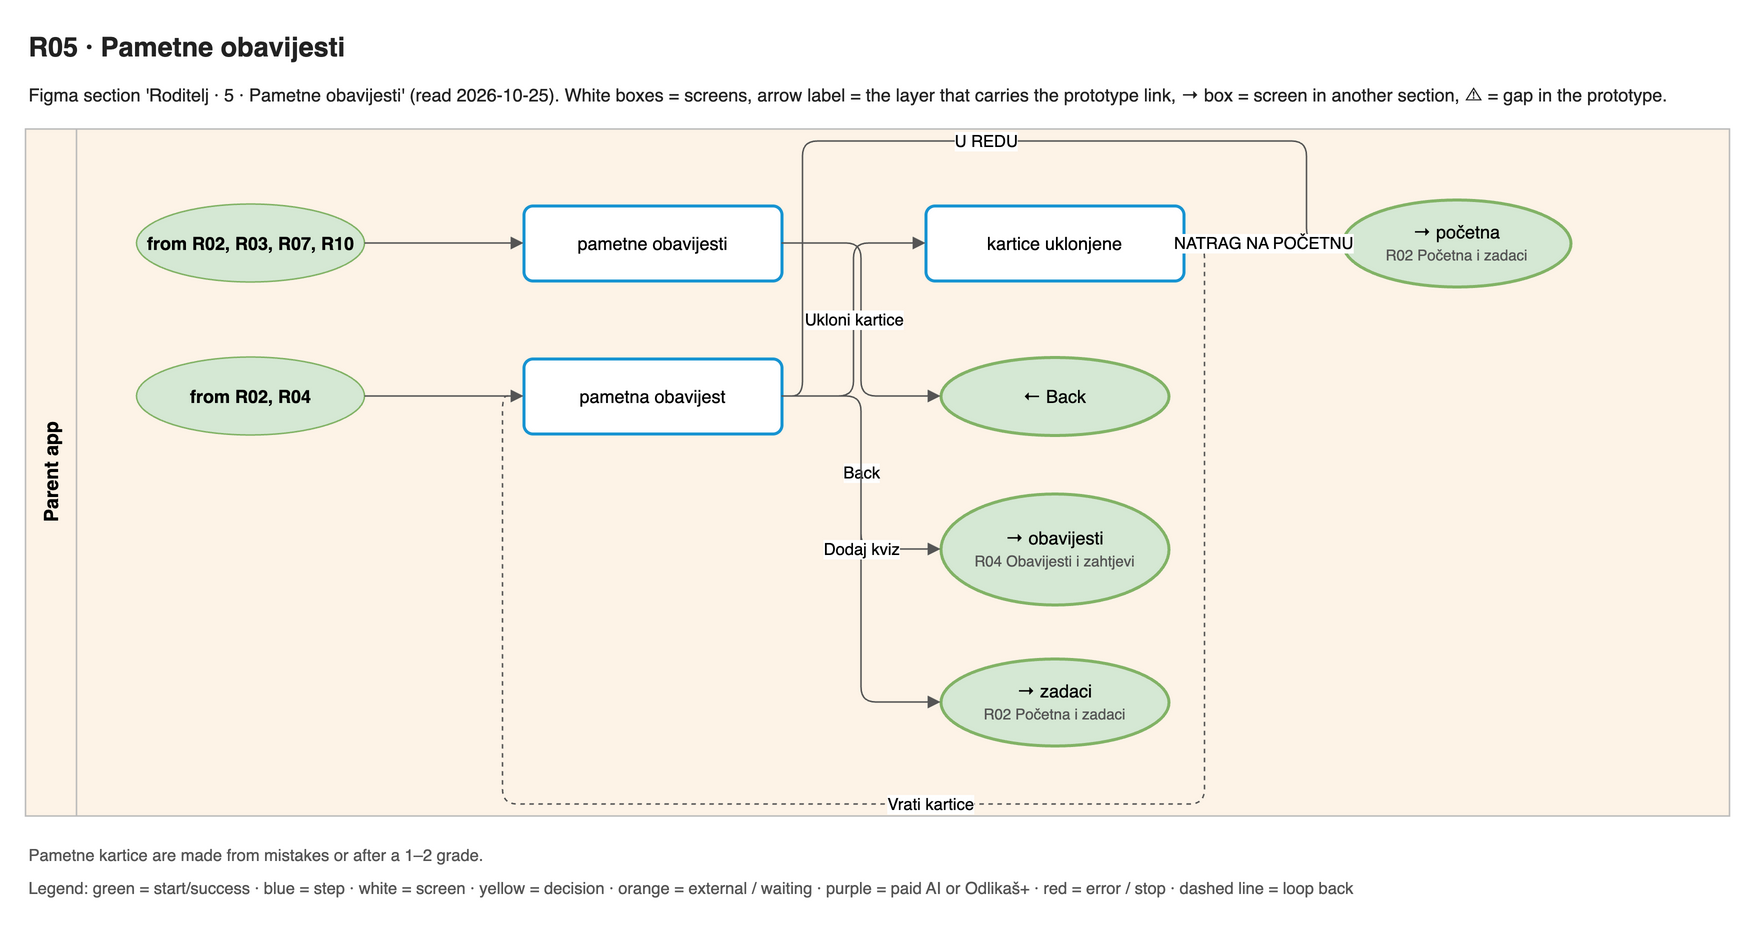

The diagram above was exported from draw.io. Its source (the exported page's mxGraphModel, read from the mxfile embedded in the PNG):
<mxGraphModel adaptiveColors="auto">
  <root>
    <mxCell id="0" />
    <mxCell id="1" parent="0" />
    <mxCell id="title" value="R05 · Pametne obavijesti" style="text;html=1;align=left;verticalAlign=middle;whiteSpace=wrap;fontSize=18;fontColor=#222222;fontFamily=Helvetica;fontStyle=1;" vertex="1" parent="1">
      <mxGeometry x="0" y="0" width="1136" height="30" as="geometry" />
    </mxCell>
    <mxCell id="summary" value="Figma section 'Roditelj · 5 · Pametne obavijesti' (read 2026-10-25). White boxes = screens, arrow label = the layer that carries the prototype link, → box = screen in another section, ⚠ = gap in the prototype." style="text;html=1;align=left;verticalAlign=middle;whiteSpace=wrap;fontSize=12;fontColor=#222222;fontFamily=Helvetica;" vertex="1" parent="1">
      <mxGeometry x="0" y="30" width="1136" height="34" as="geometry" />
    </mxCell>
    <mxCell id="lane0" value="Parent app" style="swimlane;horizontal=0;startSize=34;fillColor=#FDF3E7;swimlaneFillColor=#FDF3E7;strokeColor=#BBBBBB;fontStyle=1;fontSize=13;html=1;fontFamily=Helvetica;" vertex="1" parent="1">
      <mxGeometry x="0" y="70" width="1136" height="458" as="geometry" />
    </mxCell>
    <mxCell id="s0" value="pametne obavijesti" style="rounded=1;arcSize=12;fillColor=#ffffff;strokeColor=#1794D2;strokeWidth=2;whiteSpace=wrap;html=1;fontSize=12;fontFamily=Helvetica;" vertex="1" parent="1">
      <mxGeometry x="332" y="121" width="172" height="50" as="geometry" />
    </mxCell>
    <mxCell id="s1" value="pametna obavijest" style="rounded=1;arcSize=12;fillColor=#ffffff;strokeColor=#1794D2;strokeWidth=2;whiteSpace=wrap;html=1;fontSize=12;fontFamily=Helvetica;" vertex="1" parent="1">
      <mxGeometry x="332" y="223" width="172" height="50" as="geometry" />
    </mxCell>
    <mxCell id="s2" value="kartice uklonjene" style="rounded=1;arcSize=12;fillColor=#ffffff;strokeColor=#1794D2;strokeWidth=2;whiteSpace=wrap;html=1;fontSize=12;fontFamily=Helvetica;" vertex="1" parent="1">
      <mxGeometry x="600" y="121" width="172" height="50" as="geometry" />
    </mxCell>
    <mxCell id="x0" value="← Back" style="ellipse;fillColor=#d5e8d4;strokeColor=#82b366;strokeWidth=2;whiteSpace=wrap;html=1;fontSize=12;fontFamily=Helvetica;" vertex="1" parent="1">
      <mxGeometry x="610" y="222" width="152" height="52" as="geometry" />
    </mxCell>
    <mxCell id="x1" value="→ obavijesti&lt;br&gt;&lt;font style='font-size:10px' color='#555555'&gt;R04 Obavijesti i zahtjevi&lt;/font&gt;" style="ellipse;fillColor=#d5e8d4;strokeColor=#82b366;strokeWidth=2;whiteSpace=wrap;html=1;fontSize=12;fontFamily=Helvetica;" vertex="1" parent="1">
      <mxGeometry x="610" y="313" width="152" height="74" as="geometry" />
    </mxCell>
    <mxCell id="x2" value="→ zadaci&lt;br&gt;&lt;font style='font-size:10px' color='#555555'&gt;R02 Početna i zadaci&lt;/font&gt;" style="ellipse;fillColor=#d5e8d4;strokeColor=#82b366;strokeWidth=2;whiteSpace=wrap;html=1;fontSize=12;fontFamily=Helvetica;" vertex="1" parent="1">
      <mxGeometry x="610" y="423" width="152" height="58" as="geometry" />
    </mxCell>
    <mxCell id="x3" value="→ početna&lt;br&gt;&lt;font style='font-size:10px' color='#555555'&gt;R02 Početna i zadaci&lt;/font&gt;" style="ellipse;fillColor=#d5e8d4;strokeColor=#82b366;strokeWidth=2;whiteSpace=wrap;html=1;fontSize=12;fontFamily=Helvetica;" vertex="1" parent="1">
      <mxGeometry x="878" y="117" width="152" height="58" as="geometry" />
    </mxCell>
    <mxCell id="in0" value="from R02, R03, R07, R10" style="ellipse;fillColor=#d5e8d4;strokeColor=#82b366;fontStyle=1;whiteSpace=wrap;html=1;fontSize=12;fontFamily=Helvetica;" vertex="1" parent="1">
      <mxGeometry x="74" y="120" width="152" height="52" as="geometry" />
    </mxCell>
    <mxCell id="in1" value="from R02, R04" style="ellipse;fillColor=#d5e8d4;strokeColor=#82b366;fontStyle=1;whiteSpace=wrap;html=1;fontSize=12;fontFamily=Helvetica;" vertex="1" parent="1">
      <mxGeometry x="74" y="222" width="152" height="52" as="geometry" />
    </mxCell>
    <mxCell id="e0" value="Back" style="edgeStyle=orthogonalEdgeStyle;rounded=1;html=1;fontSize=11;endArrow=block;endFill=1;strokeColor=#555555;labelBackgroundColor=default;exitX=1;exitY=0.5;entryX=0;entryY=0.5;" edge="1" parent="1" source="s0" target="x0">
      <mxGeometry relative="1" as="geometry" />
    </mxCell>
    <mxCell id="e1" value="Back" style="edgeStyle=orthogonalEdgeStyle;rounded=1;html=1;fontSize=11;endArrow=block;endFill=1;strokeColor=#555555;labelBackgroundColor=default;exitX=1;exitY=0.5;entryX=0;entryY=0.5;" edge="1" parent="1" source="s1" target="x1">
      <mxGeometry relative="1" as="geometry" />
    </mxCell>
    <mxCell id="e2" value="Dodaj kviz" style="edgeStyle=orthogonalEdgeStyle;rounded=1;html=1;fontSize=11;endArrow=block;endFill=1;strokeColor=#555555;labelBackgroundColor=default;exitX=1;exitY=0.5;entryX=0;entryY=0.5;" edge="1" parent="1" source="s1" target="x2">
      <mxGeometry relative="1" as="geometry" />
    </mxCell>
    <mxCell id="e3" value="Ukloni kartice" style="edgeStyle=orthogonalEdgeStyle;rounded=1;html=1;fontSize=11;endArrow=block;endFill=1;strokeColor=#555555;labelBackgroundColor=default;exitX=1;exitY=0.5;entryX=0;entryY=0.5;" edge="1" parent="1" source="s1" target="s2">
      <mxGeometry relative="1" as="geometry" />
    </mxCell>
    <mxCell id="e4" value="U REDU" style="edgeStyle=orthogonalEdgeStyle;rounded=1;html=1;fontSize=11;endArrow=block;endFill=1;strokeColor=#555555;labelBackgroundColor=default;exitX=1;exitY=0.5;entryX=0;entryY=0.5;" edge="1" parent="1" source="s1" target="x3">
      <mxGeometry relative="1" as="geometry">
        <Array as="points">
          <mxPoint x="518" y="248" />
          <mxPoint x="518" y="78" />
          <mxPoint x="854" y="78" />
          <mxPoint x="854" y="146" />
        </Array>
      </mxGeometry>
    </mxCell>
    <mxCell id="e5" value="Vrati kartice" style="edgeStyle=orthogonalEdgeStyle;rounded=1;html=1;fontSize=11;endArrow=block;endFill=1;strokeColor=#555555;labelBackgroundColor=default;exitX=1;exitY=0.5;entryX=0;entryY=0.5;dashed=1;" edge="1" parent="1" source="s2" target="s1">
      <mxGeometry relative="1" as="geometry">
        <Array as="points">
          <mxPoint x="786" y="146" />
          <mxPoint x="786" y="520" />
          <mxPoint x="318" y="520" />
          <mxPoint x="318" y="248" />
        </Array>
      </mxGeometry>
    </mxCell>
    <mxCell id="e6" value="NATRAG NA POČETNU" style="edgeStyle=orthogonalEdgeStyle;rounded=1;html=1;fontSize=11;endArrow=block;endFill=1;strokeColor=#555555;labelBackgroundColor=default;exitX=1;exitY=0.5;entryX=0;entryY=0.5;" edge="1" parent="1" source="s2" target="x3">
      <mxGeometry relative="1" as="geometry" />
    </mxCell>
    <mxCell id="e7" value="" style="edgeStyle=orthogonalEdgeStyle;rounded=1;html=1;fontSize=11;endArrow=block;endFill=1;strokeColor=#555555;labelBackgroundColor=default;exitX=1;exitY=0.5;entryX=0;entryY=0.5;" edge="1" parent="1" source="in0" target="s0">
      <mxGeometry relative="1" as="geometry" />
    </mxCell>
    <mxCell id="e8" value="" style="edgeStyle=orthogonalEdgeStyle;rounded=1;html=1;fontSize=11;endArrow=block;endFill=1;strokeColor=#555555;labelBackgroundColor=default;exitX=1;exitY=0.5;entryX=0;entryY=0.5;" edge="1" parent="1" source="in1" target="s1">
      <mxGeometry relative="1" as="geometry" />
    </mxCell>
    <mxCell id="note0" value="Pametne kartice are made from mistakes or after a 1–2 grade." style="text;html=1;align=left;verticalAlign=middle;whiteSpace=wrap;fontSize=11;fontColor=#555555;fontFamily=Helvetica;" vertex="1" parent="1">
      <mxGeometry x="0" y="544" width="1136" height="20" as="geometry" />
    </mxCell>
    <mxCell id="note1" value="Legend: green = start/success · blue = step · white = screen · yellow = decision · orange = external / waiting · purple = paid AI or Odlikaš+ · red = error / stop · dashed line = loop back" style="text;html=1;align=left;verticalAlign=middle;whiteSpace=wrap;fontSize=11;fontColor=#555555;fontFamily=Helvetica;" vertex="1" parent="1">
      <mxGeometry x="0" y="566" width="1136" height="20" as="geometry" />
    </mxCell>
  </root>
</mxGraphModel>